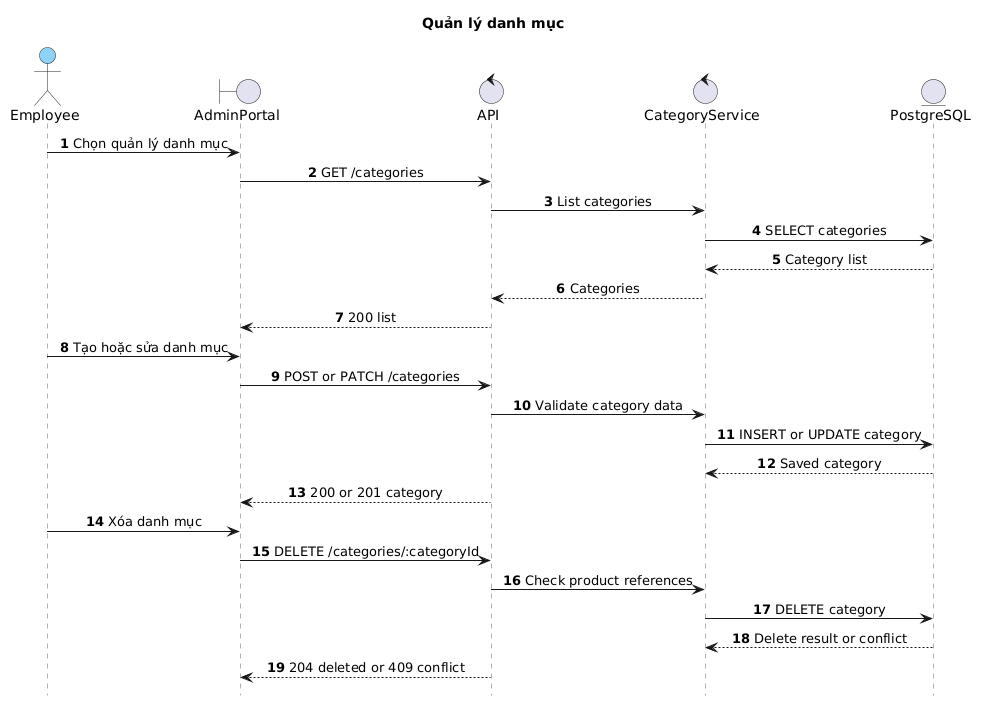

The diagram above was rendered by PlantUML. Its source (embedded in the PNG):
@startuml
title Quản lý danh mục
hide footbox
autonumber
skinparam backgroundColor white
skinparam sequence {
  ParticipantBackgroundColor #8DD3F7
  ParticipantBorderColor #222222
  ActorBackgroundColor #8DD3F7
  ActorBorderColor #222222
  BoundaryBackgroundColor #8DD3F7
  BoundaryBorderColor #222222
  ControlBackgroundColor #8DD3F7
  ControlBorderColor #222222
  EntityBackgroundColor #8DD3F7
  EntityBorderColor #222222
  LifeLineBorderColor #666666
  LifeLineBackgroundColor white
  MessageAlign center
}

actor Employee
boundary AdminPortal
control API
control CategoryService
entity PostgreSQL

Employee->AdminPortal: Chọn quản lý danh mục
AdminPortal->API: GET /categories
API->CategoryService: List categories
CategoryService->PostgreSQL: SELECT categories
PostgreSQL-->CategoryService: Category list
CategoryService-->API: Categories
API-->AdminPortal: 200 list
Employee->AdminPortal: Tạo hoặc sửa danh mục
AdminPortal->API: POST or PATCH /categories
API->CategoryService: Validate category data
CategoryService->PostgreSQL: INSERT or UPDATE category
PostgreSQL-->CategoryService: Saved category
API-->AdminPortal: 200 or 201 category
Employee->AdminPortal: Xóa danh mục
AdminPortal->API: DELETE /categories/:categoryId
API->CategoryService: Check product references
CategoryService->PostgreSQL: DELETE category
PostgreSQL-->CategoryService: Delete result or conflict
API-->AdminPortal: 204 deleted or 409 conflict
@enduml